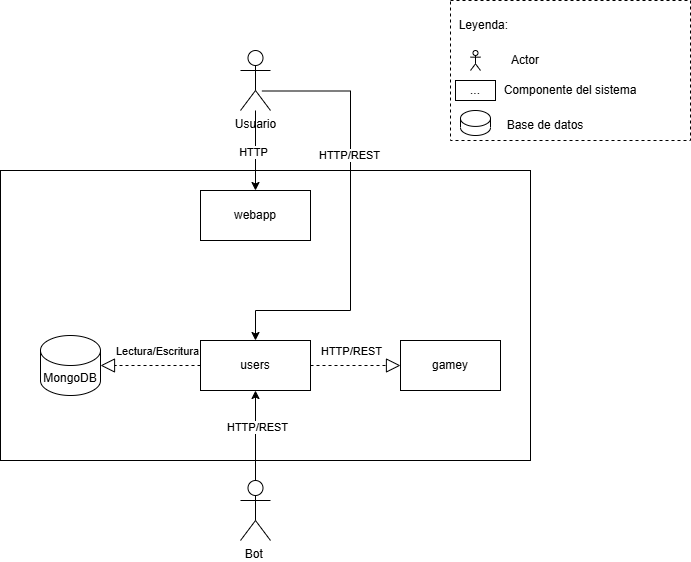

The diagram above was exported from draw.io. Its source (the exported page's mxGraphModel, read from the mxfile embedded in the PNG):
<mxGraphModel dx="595" dy="1490" grid="1" gridSize="10" guides="1" tooltips="1" connect="1" arrows="1" fold="1" page="1" pageScale="1" pageWidth="827" pageHeight="1169" math="0" shadow="0">
  <root>
    <mxCell id="0" />
    <mxCell id="1" parent="0" />
    <mxCell id="Kmc_EMd2Yb4V2137q2ja-12" parent="1" style="rounded=0;whiteSpace=wrap;html=1;fillColor=none;" value="" vertex="1">
      <mxGeometry height="290" width="530" x="90" y="-690" as="geometry" />
    </mxCell>
    <mxCell id="Kmc_EMd2Yb4V2137q2ja-13" edge="1" parent="1" source="Kmc_EMd2Yb4V2137q2ja-1" style="edgeStyle=orthogonalEdgeStyle;rounded=0;orthogonalLoop=1;jettySize=auto;html=1;" target="Kmc_EMd2Yb4V2137q2ja-2">
      <mxGeometry relative="1" as="geometry" />
    </mxCell>
    <mxCell id="Kmc_EMd2Yb4V2137q2ja-21" connectable="0" parent="Kmc_EMd2Yb4V2137q2ja-13" style="edgeLabel;html=1;align=center;verticalAlign=middle;resizable=0;points=[];" value="HTTP" vertex="1">
      <mxGeometry relative="1" x="0.0176" y="-3" as="geometry">
        <mxPoint as="offset" />
      </mxGeometry>
    </mxCell>
    <mxCell id="Kmc_EMd2Yb4V2137q2ja-15" edge="1" parent="1" source="Kmc_EMd2Yb4V2137q2ja-1" style="edgeStyle=orthogonalEdgeStyle;rounded=0;orthogonalLoop=1;jettySize=auto;html=1;exitX=0.714;exitY=0.675;exitDx=0;exitDy=0;exitPerimeter=0;" target="Kmc_EMd2Yb4V2137q2ja-6">
      <mxGeometry relative="1" as="geometry">
        <Array as="points">
          <mxPoint x="440" y="-770" />
          <mxPoint x="440" y="-550" />
          <mxPoint x="345" y="-550" />
        </Array>
        <mxPoint x="310" y="-760" as="sourcePoint" />
        <mxPoint x="350" y="-495" as="targetPoint" />
      </mxGeometry>
    </mxCell>
    <mxCell id="Kmc_EMd2Yb4V2137q2ja-20" connectable="0" parent="Kmc_EMd2Yb4V2137q2ja-15" style="edgeLabel;html=1;align=center;verticalAlign=middle;resizable=0;points=[];" value="HTTP/REST" vertex="1">
      <mxGeometry relative="1" x="-0.2964" y="-2" as="geometry">
        <mxPoint y="1" as="offset" />
      </mxGeometry>
    </mxCell>
    <mxCell id="Kmc_EMd2Yb4V2137q2ja-1" parent="1" style="shape=umlActor;verticalLabelPosition=bottom;verticalAlign=top;html=1;" value="Usuario" vertex="1">
      <mxGeometry height="60" width="30" x="330" y="-810" as="geometry" />
    </mxCell>
    <mxCell id="Kmc_EMd2Yb4V2137q2ja-2" parent="1" style="html=1;whiteSpace=wrap;" value="webapp" vertex="1">
      <mxGeometry height="50" width="110" x="290" y="-670" as="geometry" />
    </mxCell>
    <mxCell id="Kmc_EMd2Yb4V2137q2ja-6" parent="1" style="html=1;whiteSpace=wrap;" value="users" vertex="1">
      <mxGeometry height="50" width="110" x="290" y="-520" as="geometry" />
    </mxCell>
    <mxCell id="Kmc_EMd2Yb4V2137q2ja-7" parent="1" style="shape=cylinder3;whiteSpace=wrap;html=1;boundedLbl=1;backgroundOutline=1;size=15;" value="MongoDB" vertex="1">
      <mxGeometry height="60" width="60" x="130" y="-525" as="geometry" />
    </mxCell>
    <mxCell id="Kmc_EMd2Yb4V2137q2ja-19" edge="1" parent="1" source="Kmc_EMd2Yb4V2137q2ja-8" style="edgeStyle=orthogonalEdgeStyle;rounded=0;orthogonalLoop=1;jettySize=auto;html=1;" target="Kmc_EMd2Yb4V2137q2ja-6" value="">
      <mxGeometry relative="1" as="geometry" />
    </mxCell>
    <mxCell id="Kmc_EMd2Yb4V2137q2ja-22" connectable="0" parent="Kmc_EMd2Yb4V2137q2ja-19" style="edgeLabel;html=1;align=center;verticalAlign=middle;resizable=0;points=[];" value="HTTP/REST" vertex="1">
      <mxGeometry relative="1" x="0.2" y="-1" as="geometry">
        <mxPoint as="offset" />
      </mxGeometry>
    </mxCell>
    <mxCell id="Kmc_EMd2Yb4V2137q2ja-8" parent="1" style="shape=umlActor;verticalLabelPosition=bottom;verticalAlign=top;html=1;" value="Bot&amp;nbsp;" vertex="1">
      <mxGeometry height="60" width="30" x="330" y="-380" as="geometry" />
    </mxCell>
    <mxCell id="Kmc_EMd2Yb4V2137q2ja-9" parent="1" style="whiteSpace=wrap;html=1;" value="gamey" vertex="1">
      <mxGeometry height="50" width="100" x="490" y="-520" as="geometry" />
    </mxCell>
    <mxCell id="Kmc_EMd2Yb4V2137q2ja-16" edge="1" parent="1" source="Kmc_EMd2Yb4V2137q2ja-6" style="endArrow=block;dashed=1;endFill=0;endSize=12;html=1;rounded=0;exitX=0;exitY=0.5;exitDx=0;exitDy=0;entryX=1;entryY=0.5;entryDx=0;entryDy=0;entryPerimeter=0;" target="Kmc_EMd2Yb4V2137q2ja-7" value="">
      <mxGeometry relative="1" width="160" as="geometry">
        <mxPoint x="210" y="-430" as="sourcePoint" />
        <mxPoint x="370" y="-430" as="targetPoint" />
      </mxGeometry>
    </mxCell>
    <mxCell id="Kmc_EMd2Yb4V2137q2ja-23" connectable="0" parent="Kmc_EMd2Yb4V2137q2ja-16" style="edgeLabel;html=1;align=center;verticalAlign=middle;resizable=0;points=[];" value="Lectura/Escritura" vertex="1">
      <mxGeometry relative="1" x="-0.12" y="3" as="geometry">
        <mxPoint y="-18" as="offset" />
      </mxGeometry>
    </mxCell>
    <mxCell id="Kmc_EMd2Yb4V2137q2ja-18" edge="1" parent="1" source="Kmc_EMd2Yb4V2137q2ja-6" style="endArrow=block;dashed=1;endFill=0;endSize=12;html=1;rounded=0;exitX=1;exitY=0.5;exitDx=0;exitDy=0;entryX=0;entryY=0.5;entryDx=0;entryDy=0;" target="Kmc_EMd2Yb4V2137q2ja-9" value="">
      <mxGeometry relative="1" width="160" as="geometry">
        <mxPoint x="340" y="-500" as="sourcePoint" />
        <mxPoint x="240" y="-500" as="targetPoint" />
      </mxGeometry>
    </mxCell>
    <mxCell id="Kmc_EMd2Yb4V2137q2ja-26" connectable="0" parent="Kmc_EMd2Yb4V2137q2ja-18" style="edgeLabel;html=1;align=center;verticalAlign=middle;resizable=0;points=[];" value="HTTP/REST" vertex="1">
      <mxGeometry relative="1" x="0.0745" as="geometry">
        <mxPoint x="-8" y="-15" as="offset" />
      </mxGeometry>
    </mxCell>
    <mxCell id="Kmc_EMd2Yb4V2137q2ja-27" parent="1" style="verticalLabelPosition=bottom;verticalAlign=top;html=1;shape=mxgraph.basic.rect;fillColor2=none;strokeWidth=1;size=20;indent=5;dashed=1;" value="" vertex="1">
      <mxGeometry height="140" width="240" x="540" y="-860" as="geometry" />
    </mxCell>
    <mxCell id="Kmc_EMd2Yb4V2137q2ja-29" parent="1" style="text;html=1;whiteSpace=wrap;strokeColor=none;fillColor=none;align=center;verticalAlign=middle;rounded=0;autosize=1;resizable=0;" value="Leyenda:&amp;nbsp;" vertex="1">
      <mxGeometry height="30" width="80" x="535" y="-850" as="geometry" />
    </mxCell>
    <mxCell id="Kmc_EMd2Yb4V2137q2ja-30" parent="1" style="shape=umlActor;verticalLabelPosition=bottom;verticalAlign=top;html=1;" value="" vertex="1">
      <mxGeometry height="20" width="10" x="560" y="-810" as="geometry" />
    </mxCell>
    <mxCell id="Kmc_EMd2Yb4V2137q2ja-34" parent="1" style="text;html=1;whiteSpace=wrap;strokeColor=none;fillColor=none;align=center;verticalAlign=middle;rounded=0;autosize=1;resizable=0;" value="Actor" vertex="1">
      <mxGeometry height="30" width="50" x="590" y="-815" as="geometry" />
    </mxCell>
    <mxCell id="Kmc_EMd2Yb4V2137q2ja-35" parent="1" style="rounded=0;whiteSpace=wrap;html=1;" value="..." vertex="1">
      <mxGeometry height="20" width="40" x="545" y="-780" as="geometry" />
    </mxCell>
    <mxCell id="Kmc_EMd2Yb4V2137q2ja-36" parent="1" style="text;html=1;whiteSpace=wrap;strokeColor=none;fillColor=none;align=center;verticalAlign=middle;rounded=0;autosize=1;resizable=0;" value="Componente del sistema" vertex="1">
      <mxGeometry height="30" width="160" x="580" y="-785" as="geometry" />
    </mxCell>
    <mxCell id="Kmc_EMd2Yb4V2137q2ja-37" parent="1" style="shape=cylinder3;whiteSpace=wrap;html=1;boundedLbl=1;backgroundOutline=1;size=7.96002197265625;" value="" vertex="1">
      <mxGeometry height="25" width="30" x="550" y="-750" as="geometry" />
    </mxCell>
    <mxCell id="Kmc_EMd2Yb4V2137q2ja-38" parent="1" style="text;html=1;whiteSpace=wrap;strokeColor=none;fillColor=none;align=center;verticalAlign=middle;rounded=0;autosize=1;resizable=0;" value="Base de datos" vertex="1">
      <mxGeometry height="30" width="100" x="585" y="-750" as="geometry" />
    </mxCell>
  </root>
</mxGraphModel>